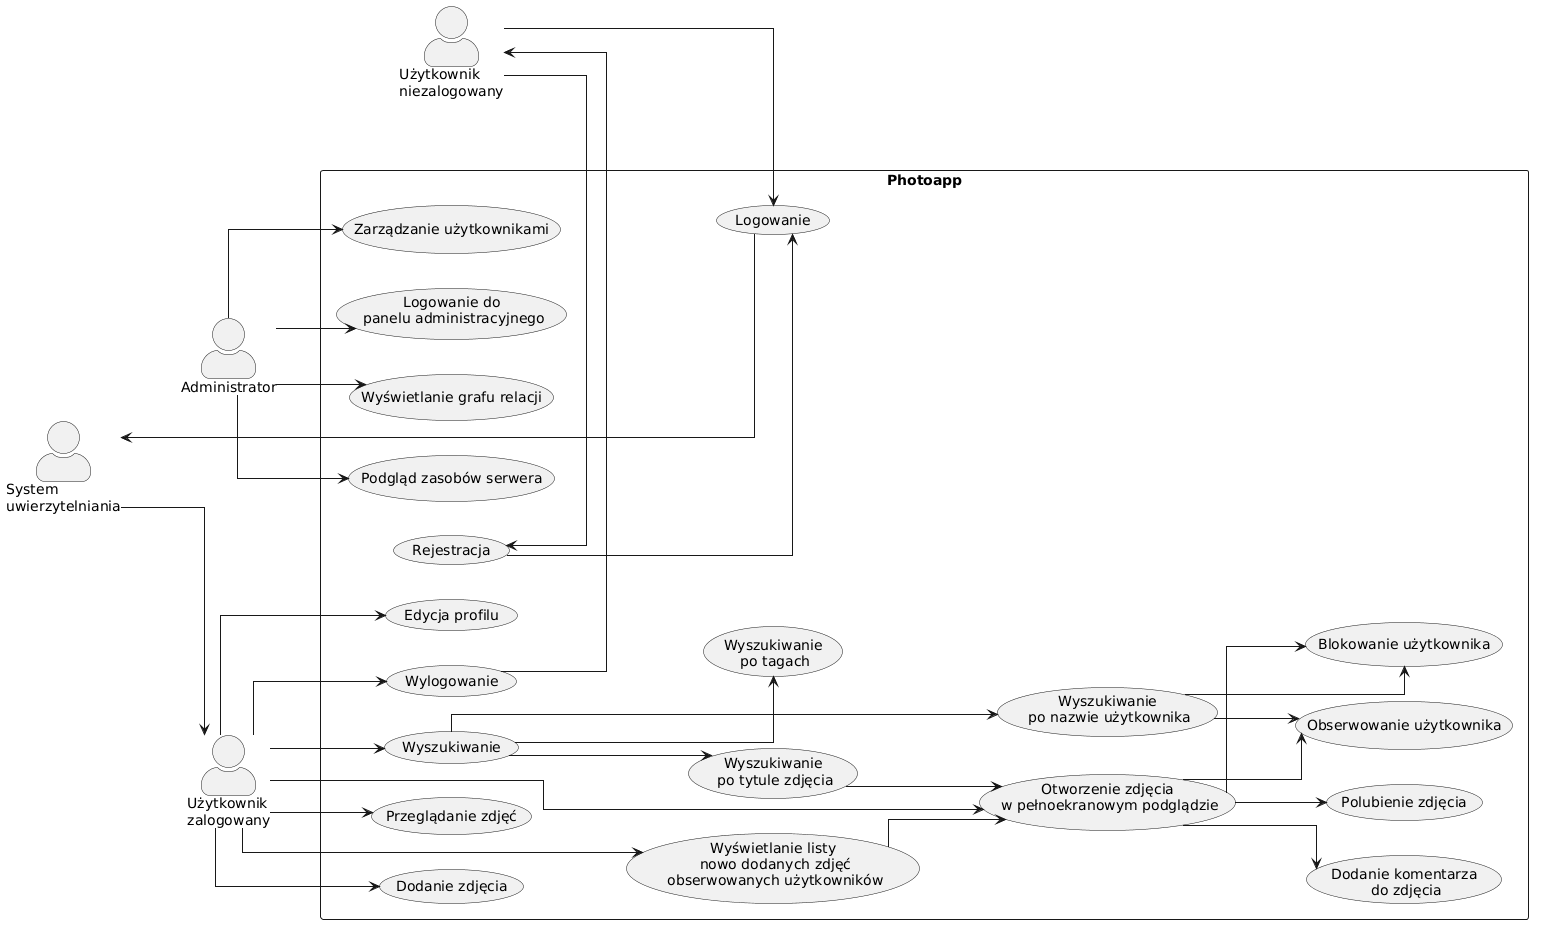

The diagram above was rendered by PlantUML. Its source (embedded in the PNG):
@startuml
left to right direction
skinparam actorStyle awesome
skinparam packageStyle rectangle

actor "Użytkownik\nniezalogowany" as Guest
actor "Użytkownik\nzalogowany" as User
actor "Administrator" as Admin
actor "System\nuwierzytelniania" as Auth

rectangle "Photoapp" {
  skinparam linetype ortho

  Guest --> (Rejestracja)
  (Rejestracja) --> (Logowanie)
  Guest --> (Logowanie)
  (Logowanie) --> Auth
  Auth --> User

  User --> (Wylogowanie)
  (Wylogowanie) --> Guest
  User --> (Edycja profilu)
  User --> (Dodanie zdjęcia)
  User --> (Przeglądanie zdjęć)
  User --> (Otworzenie zdjęcia\n w pełnoekranowym podglądzie)
  (Otworzenie zdjęcia\n w pełnoekranowym podglądzie) --> (Dodanie komentarza\n do zdjęcia)
  (Otworzenie zdjęcia\n w pełnoekranowym podglądzie) --> (Polubienie zdjęcia)
  (Otworzenie zdjęcia\n w pełnoekranowym podglądzie) --> (Obserwowanie użytkownika)
  (Otworzenie zdjęcia\n w pełnoekranowym podglądzie) --> (Blokowanie użytkownika)

  User --> (Wyszukiwanie)
  (Wyszukiwanie) --> (Wyszukiwanie\n po tagach)
  (Wyszukiwanie) --> (Wyszukiwanie\n po nazwie użytkownika)
  (Wyszukiwanie) --> (Wyszukiwanie\n po tytule zdjęcia)
  (Wyszukiwanie\n po tytule zdjęcia) --> (Otworzenie zdjęcia\n w pełnoekranowym podglądzie)
  (Wyszukiwanie\n po nazwie użytkownika) --> (Obserwowanie użytkownika)
  (Wyszukiwanie\n po nazwie użytkownika) --> (Blokowanie użytkownika)

  User --> (Wyświetlanie listy\n nowo dodanych zdjęć\n obserwowanych użytkowników)
  (Wyświetlanie listy\n nowo dodanych zdjęć\n obserwowanych użytkowników) --> (Otworzenie zdjęcia\n w pełnoekranowym podglądzie)

  Admin --> (Logowanie do\n panelu administracyjnego)
  Admin --> (Zarządzanie użytkownikami)
  Admin --> (Podgląd zasobów serwera)
  Admin --> (Wyświetlanie grafu relacji)
}
@enduml